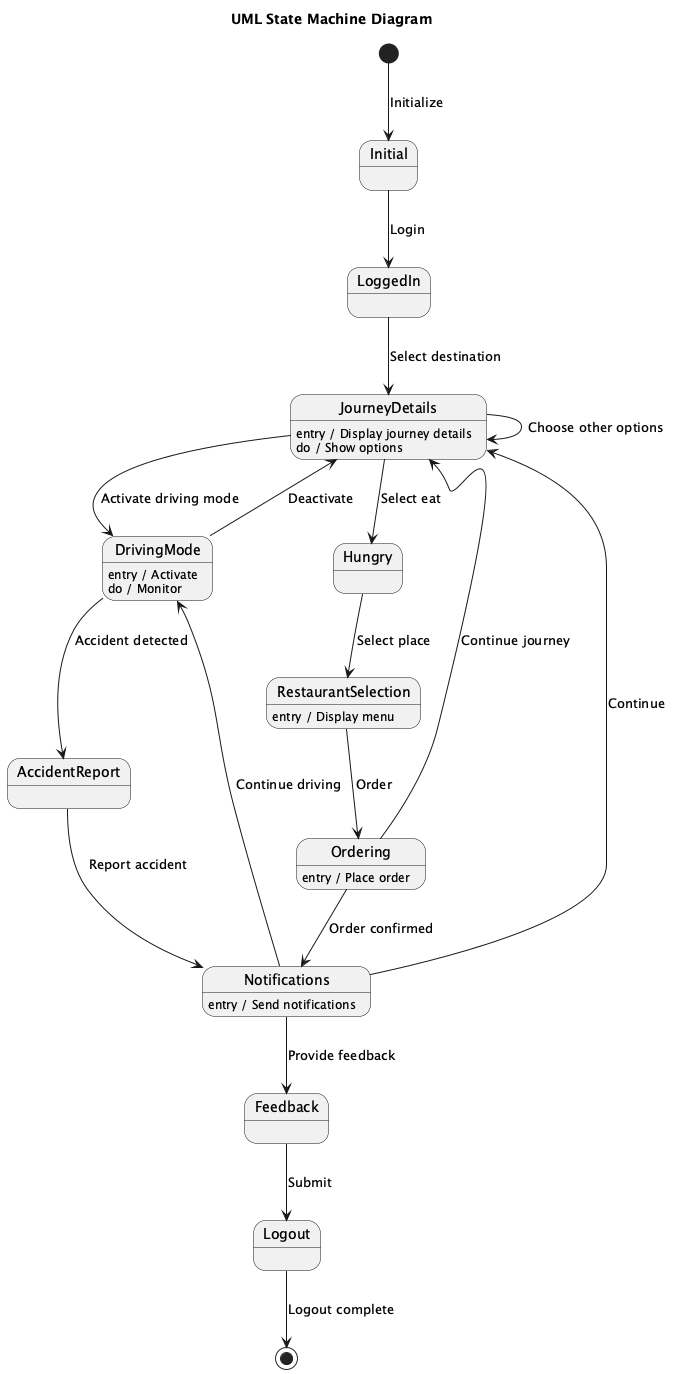

The diagram above was rendered by PlantUML. Its source (embedded in the PNG):
@startuml
title UML State Machine Diagram

state Initial
state LoggedIn
state JourneyDetails
state DrivingMode
state Hungry
state RestaurantSelection
state Ordering
state AccidentReport
state Notifications
state Feedback
state Logout

[*] --> Initial : Initialize

Initial --> LoggedIn : Login

LoggedIn --> JourneyDetails : Select destination

JourneyDetails : entry / Display journey details
JourneyDetails : do / Show options
JourneyDetails --> DrivingMode : Activate driving mode
JourneyDetails --> JourneyDetails : Choose other options
JourneyDetails --> Hungry : Select eat

DrivingMode : entry / Activate
DrivingMode : do / Monitor
DrivingMode --> JourneyDetails : Deactivate
DrivingMode --> AccidentReport : Accident detected

Hungry --> RestaurantSelection : Select place

RestaurantSelection : entry / Display menu
RestaurantSelection --> Ordering : Order

Ordering : entry / Place order
Ordering --> JourneyDetails : Continue journey
Ordering --> Notifications : Order confirmed

AccidentReport --> Notifications : Report accident

Notifications : entry / Send notifications
Notifications --> JourneyDetails : Continue
Notifications --> DrivingMode : Continue driving
Notifications --> Feedback : Provide feedback

Feedback --> Logout : Submit

Logout --> [*] : Logout complete
@enduml